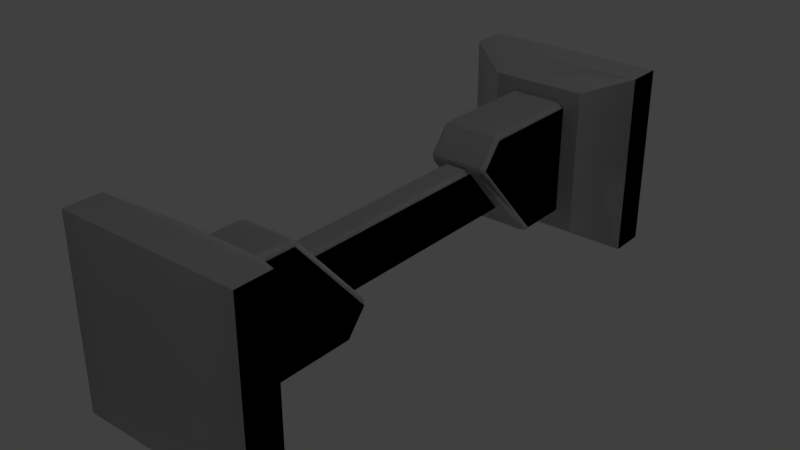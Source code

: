 # Source: Rod.blend  (saved by Blender 2.79.0; exported with 4.5.12 LTS)
import bpy
from mathutils import Matrix  # noqa: F401  (used for matrix-valued properties, if any)

bpy.ops.wm.read_factory_settings(use_empty=True)
scene = bpy.context.scene
scene.name = 'Scene'

# ---- collections
col_collection_1 = bpy.data.collections.new('Collection 1'); scene.collection.children.link(col_collection_1)

# ---- materials (node trees are filled in below, after node groups)
mat_airframe_3_001 = bpy.data.materials.new('Airframe_3.001')
mat_airframe_3_001.alpha_threshold = 0.0
mat_airframe_3_001.use_transparent_shadow = False
mat_airframe_3_001.roughness = 0.5
mat_airframe_3 = bpy.data.materials.new('Airframe_3')
mat_airframe_3.alpha_threshold = 0.0
mat_airframe_3.use_transparent_shadow = False
mat_airframe_3.roughness = 0.5

# ---- material node trees

# ---- world
world_world = bpy.data.worlds.new('World'); scene.world = world_world
world_world.color = (0.05088, 0.05088, 0.05088)
world_world.use_sun_shadow = False
world_world.sun_shadow_jitter_overblur = 0.0
world_world.cycles.sampling_method = 'MANUAL'

# ---- lights
light_lamp = bpy.data.lights.new('Lamp', 'POINT')
light_lamp.transmission_factor = 0.0
light_lamp.cutoff_distance = 30.0
light_lamp.energy = 100.0
light_lamp.shadow_buffer_clip_start = 1.001
light_lamp.shadow_soft_size = 0.1
light_lamp.shadow_maximum_resolution = 0.006
light_lamp.use_absolute_resolution = True

# ---- meshes
me_airframe_3_001 = bpy.data.meshes.new('Airframe_3.001')
me_airframe_3_001.from_pydata([(0.5, 0.5, -0.3034), (0.5, -0.5, -0.3034), (0.5, -0.5, -0.5), (0.5, 0.5, -0.5), (-0.5, 0.5, -0.3034), (0.5, 0.5, -0.3034), (0.5, 0.5, -0.5), (-0.5, 0.5, -0.5), (-0.5, 0.5, -0.5), (-0.5, -0.5, -0.5), (-0.5, -0.5, -0.3034), (-0.5, 0.5, -0.3034), (-0.5, -0.5, -0.5), (0.5, -0.5, -0.5), (0.5, -0.5, -0.3034), (-0.5, -0.5, -0.3034), (-0.2642, -0.4069, -0.159), (0.2628, -0.4069, -0.159), (0.2628, 0.4069, -0.159), (-0.2642, 0.4069, -0.159), (-0.5, -0.5, -0.5), (-0.5, 0.5, -0.5), (0.5, 0.5, -0.5), (0.5, -0.5, -0.5), (-0.5, -0.5, -0.3034), (0.5, -0.5, -0.3034), (0.2628, -0.4069, -0.159), (-0.2642, -0.4069, -0.159), (-0.5, 0.5, -0.3034), (-0.5, -0.5, -0.3034), (-0.2642, -0.4069, -0.159), (-0.2642, 0.4069, -0.159), (-0.2642, 0.4069, -0.159), (0.2628, 0.4069, -0.159), (0.5, 0.5, -0.3034), (-0.5, 0.5, -0.3034), (0.2628, 0.4069, -0.159), (0.2628, -0.4069, -0.159), (0.5, -0.5, -0.3034), (0.5, 0.5, -0.3034), (0.08219, -0.1393, 0.3139), (0.08219, 0.1407, 0.5508), (0.08219, 0.141, 1.713), (0.08219, -0.1396, 1.468), (-0.05219, 0.1636, 1.732), (0.05219, 0.1636, 1.732), (0.05219, 0.1636, 0.5702), (-0.05219, 0.1636, 0.5702), (0.08219, 0.141, 1.713), (0.08219, 0.1407, 0.5508), (-0.08219, 0.1407, 0.5508), (-0.08219, 0.141, 1.713), (-0.08219, 0.1407, 0.5508), (-0.08219, -0.1393, 0.3139), (-0.08219, -0.1396, 1.468), (-0.08219, 0.141, 1.713), (-0.05219, -0.1622, 0.2945), (0.05219, -0.1622, 0.2945), (0.05219, -0.1622, 1.448), (-0.05219, -0.1622, 1.448), (0.08219, -0.1393, 0.3139), (0.08219, -0.1396, 1.468), (-0.08219, -0.1396, 1.468), (-0.08219, -0.1393, 0.3139), (-0.5064, -0.5, 2.5), (-0.5064, 0.5, 2.5), (-0.5064, 0.5, 2.303), (-0.5064, -0.5, 2.303), (0.4936, 0.5, 2.303), (-0.5064, 0.5, 2.303), (-0.5064, 0.5, 2.5), (0.4936, 0.5, 2.5), (0.4936, 0.5, 2.5), (0.4936, -0.5, 2.5), (0.4936, -0.5, 2.303), (0.4936, 0.5, 2.303), (0.4936, -0.5, 2.5), (-0.5064, -0.5, 2.5), (-0.5064, -0.5, 2.303), (0.4936, -0.5, 2.303), (0.2578, -0.4069, 2.159), (-0.2692, -0.4069, 2.159), (-0.2692, 0.4069, 2.159), (0.2578, 0.4069, 2.159), (-0.5064, 0.5, 2.5), (-0.5064, -0.5, 2.5), (0.4936, -0.5, 2.5), (0.4936, 0.5, 2.5), (0.4936, -0.5, 2.303), (-0.5064, -0.5, 2.303), (-0.2692, -0.4069, 2.159), (0.2578, -0.4069, 2.159), (0.4936, -0.5, 2.303), (0.2578, -0.4069, 2.159), (0.2578, 0.4069, 2.159), (0.4936, 0.5, 2.303), (0.2578, 0.4069, 2.159), (-0.2692, 0.4069, 2.159), (-0.5064, 0.5, 2.303), (0.4936, 0.5, 2.303), (-0.5064, 0.5, 2.303), (-0.2692, 0.4069, 2.159), (-0.2692, -0.4069, 2.159), (-0.5064, -0.5, 2.303), (0.1683, 0.303, 2.159), (0.1683, -0.3055, 2.159), (0.1683, -0.3055, 1.567), (0.1683, -0.1743, 1.459), (0.1683, 0.303, 1.879), (0.1383, 0.333, 1.895), (0.1383, 0.333, 2.159), (0.1383, -0.1512, 1.439), (0.1383, 0.3104, 1.846), (0.1383, -0.3355, 2.159), (0.1383, -0.3355, 1.583), (0.1383, -0.3124, 1.534), (0.1383, -0.1968, 1.439), (-0.1383, 0.3104, 1.846), (0.1383, 0.3104, 1.846), (0.1383, -0.1512, 1.439), (-0.1383, -0.1512, 1.439), (-0.1383, 0.333, 2.159), (0.1383, 0.333, 2.159), (0.1383, 0.333, 1.895), (-0.1383, 0.333, 1.895), (0.1383, 0.3104, 1.846), (-0.1383, 0.3104, 1.846), (0.1683, 0.303, 1.879), (0.1383, 0.3104, 1.846), (-0.1683, 0.303, 1.879), (-0.1383, 0.3104, 1.846), (0.1383, -0.3355, 2.159), (-0.1383, -0.3355, 2.159), (-0.1383, -0.3355, 1.583), (0.1383, -0.3355, 1.583), (-0.1383, -0.3124, 1.534), (0.1383, -0.3124, 1.534), (0.1683, -0.3055, 1.567), (-0.1683, -0.3055, 1.567), (0.1383, -0.1968, 1.439), (0.1383, -0.3124, 1.534), (-0.1383, -0.3124, 1.534), (-0.1383, -0.1968, 1.439), (-0.1383, -0.1512, 1.439), (0.1383, -0.1512, 1.439), (0.1383, -0.1512, 1.439), (0.1683, -0.1743, 1.459), (-0.1683, -0.1743, 1.459), (-0.1383, -0.1512, 1.439), (-0.1683, -0.1743, 1.459), (-0.1683, -0.3055, 1.567), (-0.1683, -0.3055, 2.159), (-0.1683, 0.303, 2.159), (-0.1683, 0.303, 1.879), (-0.1383, -0.3355, 1.583), (-0.1383, -0.3355, 2.159), (-0.1383, -0.1968, 1.439), (-0.1383, -0.3124, 1.534), (-0.1383, 0.333, 2.159), (-0.1383, 0.333, 1.895), (-0.1383, 0.3104, 1.846), (-0.1383, -0.1512, 1.439), (0.1683, 0.173, 0.5411), (0.1683, -0.3042, 0.1211), (0.1683, -0.3042, -0.159), (0.1683, 0.3042, -0.159), (0.1683, 0.3042, 0.4327), (0.1383, -0.3342, 0.1047), (0.1383, -0.3342, -0.159), (0.1383, 0.1499, 0.5607), (0.1383, -0.3117, 0.1545), (0.1383, 0.3342, -0.159), (0.1383, 0.3342, 0.4168), (0.1383, 0.3111, 0.4659), (0.1383, 0.1955, 0.5614), (-0.1383, -0.3342, -0.159), (0.1383, -0.3342, -0.159), (0.1383, -0.3342, 0.1047), (-0.1383, -0.3342, 0.1047), (0.1383, -0.3117, 0.1545), (-0.1383, -0.3117, 0.1545), (0.1683, -0.3042, 0.1211), (-0.1683, -0.3042, 0.1211), (-0.1383, -0.3117, 0.1545), (0.1383, -0.3117, 0.1545), (0.1383, 0.1499, 0.5607), (-0.1383, 0.1499, 0.5607), (0.1383, 0.1955, 0.5614), (-0.1383, 0.1955, 0.5614), (-0.1383, 0.3111, 0.4659), (0.1383, 0.3111, 0.4659), (0.1683, 0.173, 0.5411), (-0.1683, 0.173, 0.5411), (0.1383, 0.3342, -0.159), (-0.1383, 0.3342, -0.159), (-0.1383, 0.3342, 0.4168), (0.1383, 0.3342, 0.4168), (-0.1383, 0.3111, 0.4659), (0.1383, 0.3111, 0.4659), (0.1683, 0.3042, 0.4327), (-0.1683, 0.3042, 0.4327), (-0.1683, 0.3042, -0.159), (-0.1683, -0.3042, -0.159), (-0.1683, -0.3042, 0.1211), (-0.1683, 0.173, 0.5411), (-0.1683, 0.3042, 0.4327), (-0.1383, 0.3342, 0.4168), (-0.1383, 0.3342, -0.159), (-0.1383, 0.1955, 0.5614), (-0.1383, 0.3111, 0.4659), (-0.1383, -0.3342, -0.159), (-0.1383, -0.3342, 0.1047), (-0.1383, -0.3117, 0.1545), (-0.1383, 0.1499, 0.5607)], [], [(0, 1, 2), (0, 2, 3), (4, 5, 6), (4, 6, 7), (8, 9, 10), (8, 10, 11), (12, 13, 14), (12, 14, 15), (16, 17, 18), (16, 18, 19), (20, 21, 22), (20, 22, 23), (24, 25, 26), (24, 26, 27), (28, 29, 30), (28, 30, 31), (32, 33, 34), (32, 34, 35), (36, 37, 38), (36, 38, 39), (40, 41, 42), (40, 42, 43), (44, 45, 46), (44, 46, 47), (46, 45, 48), (46, 48, 49), (50, 44, 47), (50, 51, 44), (52, 53, 54), (52, 54, 55), (56, 57, 58), (56, 58, 59), (60, 58, 57), (60, 61, 58), (56, 59, 62), (56, 62, 63), (64, 65, 66), (64, 66, 67), (68, 69, 70), (68, 70, 71), (72, 73, 74), (72, 74, 75), (76, 77, 78), (76, 78, 79), (80, 81, 82), (80, 82, 83), (84, 85, 86), (84, 86, 87), (88, 89, 90), (88, 90, 91), (92, 93, 94), (92, 94, 95), (96, 97, 98), (96, 98, 99), (100, 101, 102), (100, 102, 103), (104, 105, 106), (106, 107, 104), (107, 108, 104), (104, 108, 109), (104, 109, 110), (108, 107, 111), (108, 111, 112), (113, 106, 105), (113, 114, 106), (115, 107, 106), (115, 116, 107), (117, 118, 119), (117, 119, 120), (121, 122, 123), (121, 123, 124), (125, 124, 123), (125, 126, 124), (123, 127, 128), (129, 124, 130), (131, 132, 133), (131, 133, 134), (134, 133, 135), (134, 135, 136), (136, 137, 134), (133, 138, 135), (139, 140, 141), (139, 141, 142), (139, 142, 143), (139, 143, 144), (145, 146, 139), (142, 147, 148), (149, 150, 151), (151, 152, 149), (152, 153, 149), (151, 150, 154), (151, 154, 155), (150, 149, 156), (150, 156, 157), (158, 153, 152), (158, 159, 153), (160, 149, 153), (160, 161, 149), (162, 163, 164), (164, 165, 162), (165, 166, 162), (164, 163, 167), (164, 167, 168), (163, 162, 169), (163, 169, 170), (171, 166, 165), (171, 172, 166), (173, 162, 166), (173, 174, 162), (175, 176, 177), (175, 177, 178), (179, 178, 177), (179, 180, 178), (179, 177, 181), (182, 178, 180), (183, 184, 185), (183, 185, 186), (187, 186, 185), (187, 188, 186), (187, 189, 188), (187, 190, 189), (191, 187, 185), (188, 192, 186), (193, 194, 195), (193, 195, 196), (196, 195, 197), (196, 197, 198), (198, 199, 196), (195, 200, 197), (201, 202, 203), (203, 204, 201), (204, 205, 201), (201, 205, 206), (201, 206, 207), (205, 204, 208), (205, 208, 209), (210, 203, 202), (210, 211, 203), (212, 204, 203), (212, 213, 204)])
me_airframe_3_001.polygons.foreach_set('use_smooth', [True] * 140)
_k = set([(0, 1), (0, 3), (1, 2), (2, 3), (4, 5), (4, 7), (5, 6), (6, 7), (8, 9), (8, 11), (9, 10), (10, 11), (12, 13), (12, 15), (13, 14), (14, 15), (16, 17), (16, 19), (17, 18), (18, 19), (20, 21), (20, 23), (21, 22), (22, 23), (24, 25), (24, 27), (25, 26), (26, 27), (28, 29), (28, 31), (29, 30), (30, 31), (32, 33), (32, 35), (33, 34), (34, 35), (36, 37), (36, 39), (37, 38), (38, 39), (40, 41), (40, 43), (41, 42), (42, 43), (44, 45), (44, 51), (45, 48), (46, 47), (46, 49), (47, 50), (48, 49), (50, 51), (52, 53), (52, 55), (53, 54), (54, 55), (56, 57), (56, 63), (57, 60), (58, 59), (58, 61), (59, 62), (60, 61), (62, 63), (64, 65), (64, 67), (65, 66), (66, 67), (68, 69), (68, 71), (69, 70), (70, 71), (72, 73), (72, 75), (73, 74), (74, 75), (76, 77), (76, 79), (77, 78), (78, 79), (80, 81), (80, 83), (81, 82), (82, 83), (84, 85), (84, 87), (85, 86), (86, 87), (88, 89), (88, 91), (89, 90), (90, 91), (92, 93), (92, 95), (93, 94), (94, 95), (96, 97), (96, 99), (97, 98), (98, 99), (100, 101), (100, 103), (101, 102), (102, 103), (104, 105), (104, 110), (105, 113), (106, 114), (106, 115), (107, 111), (107, 116), (108, 109), (108, 112), (109, 110), (111, 112), (113, 114), (115, 116), (117, 118), (117, 120), (118, 119), (119, 120), (121, 122), (121, 124), (122, 123), (123, 125), (123, 127), (123, 128), (124, 126), (124, 129), (124, 130), (125, 126), (127, 128), (129, 130), (131, 132), (131, 134), (132, 133), (133, 138), (134, 137), (135, 136), (135, 138), (136, 137), (139, 140), (139, 144), (139, 145), (139, 146), (140, 141), (141, 142), (142, 143), (142, 147), (142, 148), (143, 144), (145, 146), (147, 148), (149, 156), (149, 161), (150, 154), (150, 157), (151, 152), (151, 155), (152, 158), (153, 159), (153, 160), (154, 155), (156, 157), (158, 159), (160, 161), (162, 169), (162, 174), (163, 167), (163, 170), (164, 165), (164, 168), (165, 171), (166, 172), (166, 173), (167, 168), (169, 170), (171, 172), (173, 174), (175, 176), (175, 178), (176, 177), (177, 181), (178, 182), (179, 180), (179, 181), (180, 182), (183, 184), (183, 186), (184, 185), (185, 191), (186, 192), (187, 190), (187, 191), (188, 189), (188, 192), (189, 190), (193, 194), (193, 196), (194, 195), (195, 200), (196, 199), (197, 198), (197, 200), (198, 199), (201, 202), (201, 207), (202, 210), (203, 211), (203, 212), (204, 208), (204, 213), (205, 206), (205, 209), (206, 207), (208, 209), (210, 211), (212, 213)])
me_airframe_3_001.attributes.new('sharp_edge', 'BOOLEAN', 'EDGE').data.foreach_set('value', [ (min(e.vertices), max(e.vertices)) in _k for e in me_airframe_3_001.edges])
_uv = me_airframe_3_001.uv_layers.new(name='UVMap')
_uv.uv.foreach_set('vector', [0.1015, 0.007466, 0.1015, 0.4799, 0.007914, 0.4799, 0.1015, 0.007466, 0.007914, 0.4799, 0.007914, 0.007466, 0.1015, 0.007466, 0.1015, 0.4799, 0.007914, 0.4799, 0.1015, 0.007466, 0.007914, 0.4799, 0.007914, 0.007466, 0.007914, 0.4799, 0.007914, 0.007466, 0.1015, 0.007466, 0.007914, 0.4799, 0.1015, 0.007466, 0.1015, 0.4799, 0.007914, 0.4799, 0.007914, 0.007466, 0.1015, 0.007466, 0.007914, 0.4799, 0.1015, 0.007466, 0.1015, 0.4799, 0.2296, 0.2836, 0.1811, 0.2836, 0.1811, 0.2086, 0.2296, 0.2836, 0.1811, 0.2086, 0.2296, 0.2086, 0.4805, 0.007592, 0.4805, 0.4801, 0.008062, 0.4801, 0.4805, 0.007592, 0.008062, 0.4801, 0.008062, 0.007592, 0.1299, 0.2925, 0.1299, 0.2004, 0.1432, 0.2222, 0.1299, 0.2925, 0.1432, 0.2222, 0.1432, 0.2708, 0.2514, 0.2, 0.2514, 0.2922, 0.2296, 0.2836, 0.2514, 0.2, 0.2296, 0.2836, 0.2296, 0.2086, 0.1446, 0.2708, 0.1446, 0.2222, 0.1579, 0.2004, 0.1446, 0.2708, 0.1579, 0.2004, 0.1579, 0.2925, 0.1811, 0.2086, 0.1811, 0.2836, 0.1592, 0.2922, 0.1811, 0.2086, 0.1592, 0.2922, 0.1592, 0.2, 0.09711, 0.6662, 0.07536, 0.6478, 0.07533, 0.5576, 0.09711, 0.6662, 0.07533, 0.5576, 0.09713, 0.5766, 0.1305, 0.6662, 0.1224, 0.6662, 0.1224, 0.5759, 0.1305, 0.6662, 0.1224, 0.5759, 0.1305, 0.5759, 0.1224, 0.5759, 0.1224, 0.6662, 0.1201, 0.6647, 0.1224, 0.5759, 0.1201, 0.6647, 0.1201, 0.5744, 0.1329, 0.5744, 0.1305, 0.6662, 0.1305, 0.5759, 0.1329, 0.5744, 0.1329, 0.6647, 0.1305, 0.6662, 0.1195, 0.6478, 0.09773, 0.6662, 0.09771, 0.5766, 0.1195, 0.6478, 0.09771, 0.5766, 0.1195, 0.5576, 0.1356, 0.5751, 0.1437, 0.5751, 0.1437, 0.6647, 0.1356, 0.5751, 0.1437, 0.6647, 0.1356, 0.6647, 0.146, 0.5766, 0.1437, 0.6647, 0.1437, 0.5751, 0.146, 0.5766, 0.146, 0.6662, 0.1437, 0.6647, 0.1356, 0.5751, 0.1356, 0.6647, 0.1333, 0.6662, 0.1356, 0.5751, 0.1333, 0.6662, 0.1333, 0.5766, 0.007914, 0.4799, 0.007914, 0.007466, 0.1015, 0.007466, 0.007914, 0.4799, 0.1015, 0.007466, 0.1015, 0.4799, 0.1015, 0.007466, 0.1015, 0.4799, 0.007914, 0.4799, 0.1015, 0.007466, 0.007914, 0.4799, 0.007914, 0.007466, 0.007914, 0.4799, 0.007914, 0.007466, 0.1015, 0.007466, 0.007914, 0.4799, 0.1015, 0.007466, 0.1015, 0.4799, 0.007914, 0.4799, 0.007914, 0.007466, 0.1015, 0.007466, 0.007914, 0.4799, 0.1015, 0.007466, 0.1015, 0.4799, 0.3224, 0.2836, 0.2739, 0.2836, 0.2739, 0.2086, 0.3224, 0.2836, 0.2739, 0.2086, 0.3224, 0.2086, 0.4805, 0.007592, 0.4805, 0.4801, 0.008062, 0.4801, 0.4805, 0.007592, 0.008062, 0.4801, 0.008062, 0.007592, 0.3586, 0.2, 0.3586, 0.2921, 0.3453, 0.2703, 0.3586, 0.2, 0.3453, 0.2703, 0.3453, 0.2217, 0.3442, 0.2922, 0.3224, 0.2836, 0.3224, 0.2086, 0.3442, 0.2922, 0.3224, 0.2086, 0.3442, 0.2, 0.1569, 0.1497, 0.1569, 0.1983, 0.1436, 0.2201, 0.1569, 0.1497, 0.1436, 0.2201, 0.1436, 0.128, 0.252, 0.2, 0.2739, 0.2086, 0.2739, 0.2836, 0.252, 0.2, 0.2739, 0.2836, 0.252, 0.2922, 0.03083, 0.915, 0.07227, 0.915, 0.07227, 0.9553, 0.07227, 0.9553, 0.06333, 0.9626, 0.03083, 0.915, 0.06333, 0.9626, 0.03083, 0.934, 0.03083, 0.915, 0.03083, 0.915, 0.03083, 0.934, 0.02879, 0.9329, 0.03083, 0.915, 0.02879, 0.9329, 0.02879, 0.915, 0.03083, 0.934, 0.06333, 0.9626, 0.06175, 0.964, 0.03083, 0.934, 0.06175, 0.964, 0.03032, 0.9363, 0.07431, 0.915, 0.07227, 0.9553, 0.07227, 0.915, 0.07431, 0.915, 0.07431, 0.9542, 0.07227, 0.9553, 0.07273, 0.9575, 0.06333, 0.9626, 0.07227, 0.9553, 0.07273, 0.9575, 0.06486, 0.964, 0.06333, 0.9626, 0.1232, 0.871, 0.1421, 0.871, 0.1421, 0.9025, 0.1232, 0.871, 0.1421, 0.9025, 0.1232, 0.9025, 0.1534, 0.8709, 0.1534, 0.8521, 0.1713, 0.8521, 0.1534, 0.8709, 0.1713, 0.8521, 0.1713, 0.8709, 0.1747, 0.8521, 0.1713, 0.8709, 0.1713, 0.8521, 0.1747, 0.8521, 0.1747, 0.8709, 0.1713, 0.8709, 0.1713, 0.8521, 0.1724, 0.85, 0.1747, 0.8521, 0.1724, 0.873, 0.1713, 0.8709, 0.1747, 0.8709, 0.1714, 0.9579, 0.1526, 0.9579, 0.1526, 0.9187, 0.1714, 0.9579, 0.1526, 0.9187, 0.1714, 0.9187, 0.1714, 0.9187, 0.1526, 0.9187, 0.1526, 0.9153, 0.1714, 0.9187, 0.1526, 0.9153, 0.1714, 0.9153, 0.1714, 0.9153, 0.1735, 0.9176, 0.1714, 0.9187, 0.1526, 0.9187, 0.1506, 0.9176, 0.1526, 0.9153, 0.1421, 0.9056, 0.1421, 0.9134, 0.1232, 0.9134, 0.1421, 0.9056, 0.1232, 0.9134, 0.1232, 0.9056, 0.1421, 0.9056, 0.1232, 0.9056, 0.1232, 0.9025, 0.1421, 0.9056, 0.1232, 0.9025, 0.1421, 0.9025, 0.1421, 0.9025, 0.1441, 0.904, 0.1421, 0.9056, 0.1232, 0.9056, 0.1212, 0.904, 0.1232, 0.9025, 0.115, 0.9623, 0.1061, 0.9549, 0.1061, 0.9146, 0.1061, 0.9146, 0.1475, 0.9146, 0.115, 0.9623, 0.1475, 0.9146, 0.1475, 0.9337, 0.115, 0.9623, 0.1061, 0.9146, 0.1061, 0.9549, 0.104, 0.9538, 0.1061, 0.9146, 0.104, 0.9538, 0.104, 0.9146, 0.1061, 0.9549, 0.115, 0.9623, 0.1135, 0.9637, 0.1061, 0.9549, 0.1135, 0.9637, 0.1056, 0.9572, 0.1495, 0.9146, 0.1475, 0.9337, 0.1475, 0.9146, 0.1495, 0.9146, 0.1495, 0.9326, 0.1475, 0.9337, 0.148, 0.936, 0.115, 0.9623, 0.1475, 0.9337, 0.148, 0.936, 0.1166, 0.9636, 0.115, 0.9623, 0.03487, 0.8662, 0.06737, 0.8948, 0.06737, 0.9139, 0.06737, 0.9139, 0.02593, 0.9139, 0.03487, 0.8662, 0.02593, 0.9139, 0.02593, 0.8736, 0.03487, 0.8662, 0.06737, 0.9139, 0.06737, 0.8948, 0.06941, 0.8959, 0.06737, 0.9139, 0.06941, 0.8959, 0.06941, 0.9139, 0.06737, 0.8948, 0.03487, 0.8662, 0.03644, 0.8649, 0.06737, 0.8948, 0.03644, 0.8649, 0.06788, 0.8925, 0.02389, 0.9139, 0.02593, 0.8736, 0.02593, 0.9139, 0.02389, 0.9139, 0.02389, 0.8747, 0.02593, 0.8736, 0.02547, 0.8713, 0.03487, 0.8662, 0.02593, 0.8736, 0.02547, 0.8713, 0.03333, 0.8648, 0.03487, 0.8662, 0.125, 0.8698, 0.125, 0.851, 0.143, 0.851, 0.125, 0.8698, 0.143, 0.851, 0.143, 0.8698, 0.1464, 0.851, 0.143, 0.8698, 0.143, 0.851, 0.1464, 0.851, 0.1464, 0.8698, 0.143, 0.8698, 0.1464, 0.851, 0.143, 0.851, 0.1441, 0.849, 0.1441, 0.8719, 0.143, 0.8698, 0.1464, 0.8698, 0.08117, 0.8864, 0.06232, 0.8864, 0.06232, 0.855, 0.08117, 0.8864, 0.06232, 0.855, 0.08117, 0.855, 0.06232, 0.8519, 0.08117, 0.855, 0.06232, 0.855, 0.06232, 0.8519, 0.08117, 0.8519, 0.08117, 0.855, 0.06232, 0.8519, 0.08117, 0.844, 0.08117, 0.8519, 0.06232, 0.8519, 0.06232, 0.844, 0.08117, 0.844, 0.06028, 0.8534, 0.06232, 0.8519, 0.06232, 0.855, 0.08117, 0.8519, 0.08321, 0.8534, 0.08117, 0.855, 0.1516, 0.8718, 0.1704, 0.8718, 0.1704, 0.911, 0.1516, 0.8718, 0.1704, 0.911, 0.1516, 0.911, 0.1516, 0.911, 0.1704, 0.911, 0.1704, 0.9143, 0.1516, 0.911, 0.1704, 0.9143, 0.1516, 0.9143, 0.1516, 0.9143, 0.1495, 0.9121, 0.1516, 0.911, 0.1704, 0.911, 0.1724, 0.9121, 0.1704, 0.9143, 0.1185, 0.9135, 0.07702, 0.9135, 0.07702, 0.8945, 0.07702, 0.8945, 0.1095, 0.8659, 0.1185, 0.9135, 0.1095, 0.8659, 0.1185, 0.8732, 0.1185, 0.9135, 0.1185, 0.9135, 0.1185, 0.8732, 0.1205, 0.8743, 0.1185, 0.9135, 0.1205, 0.8743, 0.1205, 0.9135, 0.1185, 0.8732, 0.1095, 0.8659, 0.1111, 0.8645, 0.1185, 0.8732, 0.1111, 0.8645, 0.1189, 0.871, 0.07498, 0.9135, 0.07702, 0.8945, 0.07702, 0.9135, 0.07498, 0.9135, 0.07498, 0.8956, 0.07702, 0.8945, 0.07651, 0.8922, 0.1095, 0.8659, 0.07702, 0.8945, 0.07651, 0.8922, 0.1079, 0.8645, 0.1095, 0.8659])
me_airframe_3_001.materials.append(mat_airframe_3_001)
me_airframe_3_001.use_remesh_preserve_volume = False
me_airframe_3_001.use_remesh_preserve_attributes = False
me_airframe_3_001.use_mirror_vertex_groups = False
me_airframe_3_001.update()
me_airframe_3_001.normals_split_custom_set([tuple(v) for v in zip(*[iter([1.0, 0.0, 0.0, 1.0, 0.0, 0.0, 1.0, 0.0, 0.0, 1.0, 0.0, 0.0, 1.0, 0.0, 0.0, 1.0, 0.0, 0.0, 0.0, 1.0, 0.0, 0.0, 1.0, 0.0, 0.0, 1.0, 0.0, 0.0, 1.0, 0.0, 0.0, 1.0, 0.0, 0.0, 1.0, 0.0, -1.0, 0.0, 0.0, -1.0, 0.0, 0.0, -1.0, 0.0, 0.0, -1.0, 0.0, 0.0, -1.0, 0.0, 0.0, -1.0, 0.0, 0.0, 0.0, -1.0, 0.0, 0.0, -1.0, 0.0, 0.0, -1.0, 0.0, 0.0, -1.0, 0.0, 0.0, -1.0, 0.0, 0.0, -1.0, 0.0, 0.0, 0.0, 1.0, 0.0, 0.0, 1.0, 0.0, 0.0, 1.0, 0.0, 0.0, 1.0, 0.0, 0.0, 1.0, 0.0, 0.0, 1.0, 0.0, 0.0, -1.0, 0.0, 0.0, -1.0, 0.0, 0.0, -1.0, 0.0, 0.0, -1.0, 0.0, 0.0, -1.0, 0.0, 0.0, -1.0, 0.0, -0.8404, 0.5419, 0.0, -0.8404, 0.5419, 0.0, -0.8404, 0.5419, 0.0, -0.8404, 0.5419, 0.0, -0.8404, 0.5419, 0.0, -0.8404, 0.5419, -0.5223, 0.0, 0.8528, -0.5223, 0.0, 0.8528, -0.5223, 0.0, 0.8528, -0.5223, 0.0, 0.8528, -0.5223, 0.0, 0.8528, -0.5223, 0.0, 0.8528, 0.0, 0.8404, 0.5419, 0.0, 0.8404, 0.5419, 0.0, 0.8404, 0.5419, 0.0, 0.8404, 0.5419, 0.0, 0.8404, 0.5419, 0.0, 0.8404, 0.5419, 0.52, 0.0, 0.8541, 0.52, 0.0, 0.8541, 0.52, 0.0, 0.8541, 0.52, 0.0, 0.8541, 0.52, 0.0, 0.8541, 0.52, 0.0, 0.8541, 1.0, -3.275e-08, 0.0, 1.0, -4.581e-08, 0.0, 1.0, -1.76e-09, 0.0, 1.0, -3.275e-08, 0.0, 1.0, -1.76e-09, 0.0, 1.0, 1.15e-08, 0.0, 7.749e-06, 1.0, -8.494e-05, -1.999e-05, 1.0, 3.8e-07, 1.246e-05, 1.0, -0.000123, 7.749e-06, 1.0, -8.494e-05, 1.246e-05, 1.0, -0.000123, -1.604e-05, 1.0, 2.876e-06, 1.246e-05, 1.0, -0.000123, -1.999e-05, 1.0, 3.8e-07, 1.0, -2.018e-05, 3.138e-05, 1.246e-05, 1.0, -0.000123, 1.0, -2.018e-05, 3.138e-05, 1.0, -1.062e-05, 2.62e-05, -1.0, -9.447e-06, -9.968e-06, 7.749e-06, 1.0, -8.494e-05, -1.604e-05, 1.0, 2.876e-06, -1.0, -9.447e-06, -9.968e-06, -1.0, -6.653e-06, 4.169e-05, 7.749e-06, 1.0, -8.494e-05, -1.0, -3.859e-08, 0.0, -1.0, -4.61e-08, 0.0, -1.0, 3.979e-09, 0.0, -1.0, -3.859e-08, 0.0, -1.0, 3.979e-09, 0.0, -1.0, 1.143e-08, 0.0, 1.6e-05, -1.0, -8.57e-05, -9.943e-06, -1.0, -1.021e-06, 2.071e-05, -1.0, -0.0001243, 1.6e-05, -1.0, -8.57e-05, 2.071e-05, -1.0, -0.0001243, -9.73e-06, -1.0, -2.041e-06, 1.0, 8.792e-06, -2.443e-05, 2.071e-05, -1.0, -0.0001243, -9.943e-06, -1.0, -1.021e-06, 1.0, 8.792e-06, -2.443e-05, 1.0, 2.144e-05, 1.183e-05, 2.071e-05, -1.0, -0.0001243, 1.6e-05, -1.0, -8.57e-05, -9.73e-06, -1.0, -2.041e-06, -1.0, -2.381e-05, 2.428e-05, 1.6e-05, -1.0, -8.57e-05, -1.0, -2.381e-05, 2.428e-05, -1.0, 2.097e-05, -6.419e-05, -1.0, 0.0, 0.0, -1.0, 0.0, 0.0, -1.0, 0.0, 0.0, -1.0, 0.0, 0.0, -1.0, 0.0, 0.0, -1.0, 0.0, 0.0, 0.0, 1.0, 0.0, 0.0, 1.0, 0.0, 0.0, 1.0, 0.0, 0.0, 1.0, 0.0, 0.0, 1.0, 0.0, 0.0, 1.0, 0.0, 1.0, 0.0, 0.0, 1.0, 0.0, 0.0, 1.0, 0.0, 0.0, 1.0, 0.0, 0.0, 1.0, 0.0, 0.0, 1.0, 0.0, 0.0, 0.0, -1.0, 0.0, 0.0, -1.0, 0.0, 0.0, -1.0, 0.0, 0.0, -1.0, 0.0, 0.0, -1.0, 0.0, 0.0, -1.0, 0.0, 0.0, 0.0, -1.0, 0.0, 0.0, -1.0, 0.0, 0.0, -1.0, 0.0, 0.0, -1.0, 0.0, 0.0, -1.0, 0.0, 0.0, -1.0, 0.0, 0.0, 1.0, 0.0, 0.0, 1.0, 0.0, 0.0, 1.0, 0.0, 0.0, 1.0, 0.0, 0.0, 1.0, 0.0, 0.0, 1.0, 0.0, -0.8404, -0.5419, 0.0, -0.8404, -0.5419, 0.0, -0.8404, -0.5419, 0.0, -0.8404, -0.5419, 0.0, -0.8404, -0.5419, 0.0, -0.8404, -0.5419, 0.5223, 0.0, -0.8528, 0.5223, 0.0, -0.8528, 0.5223, 0.0, -0.8528, 0.5223, 0.0, -0.8528, 0.5223, 0.0, -0.8528, 0.5223, 0.0, -0.8528, 0.0, 0.8404, -0.5419, 0.0, 0.8404, -0.5419, 0.0, 0.8404, -0.5419, 0.0, 0.8404, -0.5419, 0.0, 0.8404, -0.5419, 0.0, 0.8404, -0.5419, -0.52, 0.0, -0.8541, -0.52, 0.0, -0.8541, -0.52, 0.0, -0.8541, -0.52, 0.0, -0.8541, -0.52, 0.0, -0.8541, -0.52, 0.0, -0.8541, 1.0, -1.609e-06, 0.0, 1.0, -2.137e-05, 3.345e-08, 1.0, 4.037e-05, -1.971e-05, 1.0, 4.037e-05, -1.971e-05, 1.0, 3.493e-05, 2.992e-05, 1.0, -1.609e-06, 0.0, 1.0, 3.493e-05, 2.992e-05, 1.0, 1.202e-05, -2.478e-05, 1.0, -1.609e-06, 0.0, 1.0, -1.609e-06, 0.0, 1.0, 1.202e-05, -2.478e-05, 2.396e-05, 1.0, 9.157e-06, 1.0, -1.609e-06, 0.0, 2.396e-05, 1.0, 9.157e-06, -2.298e-05, 1.0, -3.378e-05, 1.0, 1.202e-05, -2.478e-05, 1.0, 3.493e-05, 2.992e-05, 0.7071, 0.4671, -0.5308, 1.0, 1.202e-05, -2.478e-05, 0.7071, 0.4671, -0.5308, 0.7055, 0.4727, -0.5281, -2.337e-05, -1.0, -3.394e-05, 1.0, 4.037e-05, -1.971e-05, 1.0, -2.137e-05, 3.345e-08, -2.337e-05, -1.0, -3.394e-05, -2.191e-05, -1.0, -9.686e-06, 1.0, 4.037e-05, -1.971e-05, 2.253e-05, -0.6368, -0.771, 1.0, 3.493e-05, 2.992e-05, 1.0, 4.037e-05, -1.971e-05, 2.253e-05, -0.6368, -0.771, -1.849e-05, -0.6369, -0.771, 1.0, 3.493e-05, 2.992e-05, 1.624e-06, 0.6856, -0.7279, -1.616e-06, 0.6856, -0.7279, 0.0, 0.6606, -0.7507, 1.624e-06, 0.6856, -0.7279, 0.0, 0.6606, -0.7507, 0.0, 0.6606, -0.7507, 0.0, 1.0, 0.0, 0.0, 1.0, 0.0, 8.076e-05, 1.0, 1.439e-05, 0.0, 1.0, 0.0, 8.076e-05, 1.0, 1.439e-05, 0.0, 1.0, 1.043e-06, -1.828e-05, 0.6857, -0.7279, 0.0, 1.0, 1.043e-06, 8.076e-05, 1.0, 1.439e-05, -1.828e-05, 0.6857, -0.7279, 1.819e-05, 0.6857, -0.7279, 0.0, 1.0, 1.043e-06, -4.551e-06, 1.0, 3.286e-05, 1.0, -4.226e-05, -3.532e-05, 0.7055, 0.4727, -0.5281, -1.0, -5.247e-05, -5.788e-05, 1.15e-05, 1.0, 2.129e-05, -0.7055, 0.4727, -0.5281, 0.0, -1.0, 0.0, 0.0, -1.0, 0.0, 1.222e-06, -1.0, -3.169e-05, 0.0, -1.0, 0.0, 1.222e-06, -1.0, -3.169e-05, -2.384e-05, -1.0, 1.559e-05, -2.384e-05, -1.0, 1.559e-05, 1.222e-06, -1.0, -3.169e-05, -1.27e-06, -0.6368, -0.771, -2.384e-05, -1.0, 1.559e-05, -1.27e-06, -0.6368, -0.771, -7.197e-06, -0.6368, -0.771, -7.197e-06, -0.6368, -0.771, 1.0, -3.728e-05, 3.776e-05, -2.384e-05, -1.0, 1.559e-05, 1.222e-06, -1.0, -3.169e-05, -1.0, -4.938e-05, 6.068e-05, -1.27e-06, -0.6368, -0.771, 0.0, -0.6368, -0.771, 0.0, -0.6368, -0.771, 0.0, -0.6368, -0.771, 0.0, -0.6368, -0.771, 0.0, -0.6368, -0.771, -3.022e-08, -0.6368, -0.771, 0.0, -0.6368, -0.771, -3.022e-08, -0.6368, -0.771, 0.0, 0.01563, -0.9999, 0.0, -0.6368, -0.771, 0.0, 0.01563, -0.9999, 0.0, 0.01563, -0.9999, 0.5539, 0.01301, -0.8325, 1.0, -4.849e-05, 1.869e-05, 5.35e-05, -0.6369, -0.771, -5.093e-05, -0.6369, -0.771, -1.0, -8.091e-05, 1.813e-05, -0.5539, 0.01301, -0.8325, -1.0, 2.995e-05, -7.749e-06, -1.0, 1.394e-05, -1.416e-05, -1.0, -3.189e-06, 0.0, -1.0, -3.189e-06, 0.0, -1.0, 1.508e-05, 3.345e-08, -1.0, 2.995e-05, -7.749e-06, -1.0, 1.508e-05, 3.345e-08, -1.0, -1.127e-05, -3.279e-05, -1.0, 2.995e-05, -7.749e-06, -1.0, -3.189e-06, 0.0, -1.0, 1.394e-05, -1.416e-05, 2.313e-05, -1.0, 2.172e-05, -1.0, -3.189e-06, 0.0, 2.313e-05, -1.0, 2.172e-05, 2.214e-05, -1.0, -3.378e-05, -1.0, 1.394e-05, -1.416e-05, -1.0, 2.995e-05, -7.749e-06, 2.337e-05, -0.6369, -0.771, -1.0, 1.394e-05, -1.416e-05, 2.337e-05, -0.6369, -0.771, 2.13e-05, -0.6368, -0.771, -2.393e-05, 1.0, -3.394e-05, -1.0, -1.127e-05, -3.279e-05, -1.0, 1.508e-05, 3.345e-08, -2.393e-05, 1.0, -3.394e-05, 2.291e-05, 1.0, -2.268e-05, -1.0, -1.127e-05, -3.279e-05, -0.7055, 0.4727, -0.5281, -1.0, 2.995e-05, -7.749e-06, -1.0, -1.127e-05, -3.279e-05, -0.7055, 0.4727, -0.5281, -0.7071, 0.4671, -0.5308, -1.0, 2.995e-05, -7.749e-06, 1.0, 2.286e-05, -2.933e-05, 1.0, -3.234e-05, -2.375e-05, 1.0, 1.779e-05, 0.0, 1.0, 1.779e-05, 0.0, 1.0, -2.128e-05, -3.346e-08, 1.0, 2.286e-05, -2.933e-05, 1.0, -2.128e-05, -3.346e-08, 1.0, -7.987e-06, -2.347e-05, 1.0, 2.286e-05, -2.933e-05, 1.0, 1.779e-05, 0.0, 1.0, -3.234e-05, -2.375e-05, -2.357e-05, -1.0, -9.747e-06, 1.0, 1.779e-05, 0.0, -2.357e-05, -1.0, -9.747e-06, -2.274e-05, -1.0, 3.378e-05, 1.0, -3.234e-05, -2.375e-05, 1.0, 2.286e-05, -2.933e-05, -2.342e-05, -0.6606, 0.7507, 1.0, -3.234e-05, -2.375e-05, -2.342e-05, -0.6606, 0.7507, -2.33e-05, -0.6606, 0.7507, -2.277e-05, 1.0, 3.394e-05, 1.0, -7.987e-06, -2.347e-05, 1.0, -2.128e-05, -3.346e-08, -2.277e-05, 1.0, 3.394e-05, -2.198e-05, 1.0, 9.224e-06, 1.0, -7.987e-06, -2.347e-05, 2.363e-05, 0.6368, 0.771, 1.0, 2.286e-05, -2.933e-05, 1.0, -7.987e-06, -2.347e-05, 2.363e-05, 0.6368, 0.771, -2.19e-05, 0.6369, 0.771, 1.0, 2.286e-05, -2.933e-05, 0.0, -1.0, 0.0, 0.0, -1.0, 0.0, -2.586e-05, -1.0, -2.104e-05, 0.0, -1.0, 0.0, -2.586e-05, -1.0, -2.104e-05, 1.878e-05, -1.0, -1.135e-05, -3.171e-06, -0.6606, 0.7507, 1.878e-05, -1.0, -1.135e-05, -2.586e-05, -1.0, -2.104e-05, -3.171e-06, -0.6606, 0.7507, 2.255e-05, -0.6606, 0.7507, 1.878e-05, -1.0, -1.135e-05, -3.171e-06, -0.6606, 0.7507, -2.586e-05, -1.0, -2.104e-05, 1.0, -1.15e-05, -7.722e-05, -1.0, -9.872e-07, -5.457e-05, 1.878e-05, -1.0, -1.135e-05, 2.255e-05, -0.6606, 0.7507, 0.0, -0.6606, 0.7507, 0.0, -0.6606, 0.7507, -3.114e-05, -0.6606, 0.7507, 0.0, -0.6606, 0.7507, -3.114e-05, -0.6606, 0.7507, 8.687e-06, -0.6606, 0.7507, -1.507e-05, 0.6368, 0.771, 8.687e-06, -0.6606, 0.7507, -3.114e-05, -0.6606, 0.7507, -1.507e-05, 0.6368, 0.771, 4.087e-05, 0.6368, 0.771, 8.687e-06, -0.6606, 0.7507, -1.507e-05, 0.6368, 0.771, 0.0, 0.6368, 0.771, 4.087e-05, 0.6368, 0.771, -1.507e-05, 0.6368, 0.771, 0.0, 0.6368, 0.771, 0.0, 0.6368, 0.771, 1.0, 4.891e-05, 2.15e-05, -1.507e-05, 0.6368, 0.771, -3.114e-05, -0.6606, 0.7507, 4.087e-05, 0.6368, 0.771, -1.0, -4.956e-05, 1.998e-05, 8.687e-06, -0.6606, 0.7507, 0.0, 1.0, 0.0, 0.0, 1.0, 0.0, 1.386e-06, 1.0, 3.128e-05, 0.0, 1.0, 0.0, 1.386e-06, 1.0, 3.128e-05, -2.424e-05, 1.0, -1.626e-05, -2.424e-05, 1.0, -1.626e-05, 1.386e-06, 1.0, 3.128e-05, -9.09e-07, 0.6368, 0.771, -2.424e-05, 1.0, -1.626e-05, -9.09e-07, 0.6368, 0.771, -7.465e-06, 0.6368, 0.771, -7.465e-06, 0.6368, 0.771, 1.0, 3.878e-05, -3.636e-05, -2.424e-05, 1.0, -1.626e-05, 1.386e-06, 1.0, 3.128e-05, -1.0, 5.037e-05, -5.957e-05, -9.09e-07, 0.6368, 0.771, -1.0, 1.699e-06, 0.0, -1.0, -2.155e-05, -3.345e-08, -1.0, 1.727e-05, -2.767e-05, -1.0, 1.727e-05, -2.767e-05, -1.0, 2.749e-05, 2.067e-05, -1.0, 1.699e-06, 0.0, -1.0, 2.749e-05, 2.067e-05, -1.0, 8.71e-06, -3.353e-05, -1.0, 1.699e-06, 0.0, -1.0, 1.699e-06, 0.0, -1.0, 8.71e-06, -3.353e-05, 2.271e-05, 1.0, -2.214e-05, -1.0, 1.699e-06, 0.0, 2.271e-05, 1.0, -2.214e-05, 2.226e-05, 1.0, 0.0002373, -1.0, 8.71e-06, -3.353e-05, -1.0, 2.749e-05, 2.067e-05, 2.31e-05, 0.6369, 0.771, -1.0, 8.71e-06, -3.353e-05, 2.31e-05, 0.6369, 0.771, 2.337e-05, 0.6368, 0.771, 2.372e-05, -1.0, 3.394e-05, -1.0, 1.727e-05, -2.767e-05, -1.0, -2.155e-05, -3.345e-08, 2.372e-05, -1.0, 3.394e-05, 2.261e-05, -1.0, 2.182e-05, -1.0, 1.727e-05, -2.767e-05, 2.289e-05, -0.6606, 0.7507, -1.0, 2.749e-05, 2.067e-05, -1.0, 1.727e-05, -2.767e-05, 2.289e-05, -0.6606, 0.7507, -2.336e-05, -0.6607, 0.7507, -1.0, 2.749e-05, 2.067e-05])] * 3)])
me_airframe_3 = bpy.data.meshes.new('Airframe_3')
me_airframe_3.from_pydata([(0.5, 0.5, -0.3034), (0.5, -0.5, -0.3034), (0.5, -0.5, -0.5), (0.5, 0.5, -0.5), (-0.5, 0.5, -0.3034), (0.5, 0.5, -0.3034), (0.5, 0.5, -0.5), (-0.5, 0.5, -0.5), (-0.5, 0.5, -0.5), (-0.5, -0.5, -0.5), (-0.5, -0.5, -0.3034), (-0.5, 0.5, -0.3034), (-0.5, -0.5, -0.5), (0.5, -0.5, -0.5), (0.5, -0.5, -0.3034), (-0.5, -0.5, -0.3034), (-0.2642, -0.4069, -0.159), (0.2628, -0.4069, -0.159), (0.2628, 0.4069, -0.159), (-0.2642, 0.4069, -0.159), (-0.5, -0.5, -0.5), (-0.5, 0.5, -0.5), (0.5, 0.5, -0.5), (0.5, -0.5, -0.5), (-0.5, -0.5, -0.3034), (0.5, -0.5, -0.3034), (0.2628, -0.4069, -0.159), (-0.2642, -0.4069, -0.159), (-0.5, 0.5, -0.3034), (-0.5, -0.5, -0.3034), (-0.2642, -0.4069, -0.159), (-0.2642, 0.4069, -0.159), (-0.2642, 0.4069, -0.159), (0.2628, 0.4069, -0.159), (0.5, 0.5, -0.3034), (-0.5, 0.5, -0.3034), (0.2628, 0.4069, -0.159), (0.2628, -0.4069, -0.159), (0.5, -0.5, -0.3034), (0.5, 0.5, -0.3034), (0.08219, -0.1393, 0.3139), (0.08219, 0.1407, 0.5508), (0.08219, 0.141, 1.713), (0.08219, -0.1396, 1.468), (-0.05219, 0.1636, 1.732), (0.05219, 0.1636, 1.732), (0.05219, 0.1636, 0.5702), (-0.05219, 0.1636, 0.5702), (0.08219, 0.141, 1.713), (0.08219, 0.1407, 0.5508), (-0.08219, 0.1407, 0.5508), (-0.08219, 0.141, 1.713), (-0.08219, 0.1407, 0.5508), (-0.08219, -0.1393, 0.3139), (-0.08219, -0.1396, 1.468), (-0.08219, 0.141, 1.713), (-0.05219, -0.1622, 0.2945), (0.05219, -0.1622, 0.2945), (0.05219, -0.1622, 1.448), (-0.05219, -0.1622, 1.448), (0.08219, -0.1393, 0.3139), (0.08219, -0.1396, 1.468), (-0.08219, -0.1396, 1.468), (-0.08219, -0.1393, 0.3139), (-0.5064, -0.5, 2.5), (-0.5064, 0.5, 2.5), (-0.5064, 0.5, 2.303), (-0.5064, -0.5, 2.303), (0.4936, 0.5, 2.303), (-0.5064, 0.5, 2.303), (-0.5064, 0.5, 2.5), (0.4936, 0.5, 2.5), (0.4936, 0.5, 2.5), (0.4936, -0.5, 2.5), (0.4936, -0.5, 2.303), (0.4936, 0.5, 2.303), (0.4936, -0.5, 2.5), (-0.5064, -0.5, 2.5), (-0.5064, -0.5, 2.303), (0.4936, -0.5, 2.303), (0.2578, -0.4069, 2.159), (-0.2692, -0.4069, 2.159), (-0.2692, 0.4069, 2.159), (0.2578, 0.4069, 2.159), (-0.5064, 0.5, 2.5), (-0.5064, -0.5, 2.5), (0.4936, -0.5, 2.5), (0.4936, 0.5, 2.5), (0.4936, -0.5, 2.303), (-0.5064, -0.5, 2.303), (-0.2692, -0.4069, 2.159), (0.2578, -0.4069, 2.159), (0.4936, -0.5, 2.303), (0.2578, -0.4069, 2.159), (0.2578, 0.4069, 2.159), (0.4936, 0.5, 2.303), (0.2578, 0.4069, 2.159), (-0.2692, 0.4069, 2.159), (-0.5064, 0.5, 2.303), (0.4936, 0.5, 2.303), (-0.5064, 0.5, 2.303), (-0.2692, 0.4069, 2.159), (-0.2692, -0.4069, 2.159), (-0.5064, -0.5, 2.303), (0.1683, 0.303, 2.159), (0.1683, -0.3055, 2.159), (0.1683, -0.3055, 1.567), (0.1683, -0.1743, 1.459), (0.1683, 0.303, 1.879), (0.1383, 0.333, 1.895), (0.1383, 0.333, 2.159), (0.1383, -0.1512, 1.439), (0.1383, 0.3104, 1.846), (0.1383, -0.3355, 2.159), (0.1383, -0.3355, 1.583), (0.1383, -0.3124, 1.534), (0.1383, -0.1968, 1.439), (-0.1383, 0.3104, 1.846), (0.1383, 0.3104, 1.846), (0.1383, -0.1512, 1.439), (-0.1383, -0.1512, 1.439), (-0.1383, 0.333, 2.159), (0.1383, 0.333, 2.159), (0.1383, 0.333, 1.895), (-0.1383, 0.333, 1.895), (0.1383, 0.3104, 1.846), (-0.1383, 0.3104, 1.846), (0.1683, 0.303, 1.879), (0.1383, 0.3104, 1.846), (-0.1683, 0.303, 1.879), (-0.1383, 0.3104, 1.846), (0.1383, -0.3355, 2.159), (-0.1383, -0.3355, 2.159), (-0.1383, -0.3355, 1.583), (0.1383, -0.3355, 1.583), (-0.1383, -0.3124, 1.534), (0.1383, -0.3124, 1.534), (0.1683, -0.3055, 1.567), (-0.1683, -0.3055, 1.567), (0.1383, -0.1968, 1.439), (0.1383, -0.3124, 1.534), (-0.1383, -0.3124, 1.534), (-0.1383, -0.1968, 1.439), (-0.1383, -0.1512, 1.439), (0.1383, -0.1512, 1.439), (0.1383, -0.1512, 1.439), (0.1683, -0.1743, 1.459), (-0.1683, -0.1743, 1.459), (-0.1383, -0.1512, 1.439), (-0.1683, -0.1743, 1.459), (-0.1683, -0.3055, 1.567), (-0.1683, -0.3055, 2.159), (-0.1683, 0.303, 2.159), (-0.1683, 0.303, 1.879), (-0.1383, -0.3355, 1.583), (-0.1383, -0.3355, 2.159), (-0.1383, -0.1968, 1.439), (-0.1383, -0.3124, 1.534), (-0.1383, 0.333, 2.159), (-0.1383, 0.333, 1.895), (-0.1383, 0.3104, 1.846), (-0.1383, -0.1512, 1.439), (0.1683, 0.173, 0.5411), (0.1683, -0.3042, 0.1211), (0.1683, -0.3042, -0.159), (0.1683, 0.3042, -0.159), (0.1683, 0.3042, 0.4327), (0.1383, -0.3342, 0.1047), (0.1383, -0.3342, -0.159), (0.1383, 0.1499, 0.5607), (0.1383, -0.3117, 0.1545), (0.1383, 0.3342, -0.159), (0.1383, 0.3342, 0.4168), (0.1383, 0.3111, 0.4659), (0.1383, 0.1955, 0.5614), (-0.1383, -0.3342, -0.159), (0.1383, -0.3342, -0.159), (0.1383, -0.3342, 0.1047), (-0.1383, -0.3342, 0.1047), (0.1383, -0.3117, 0.1545), (-0.1383, -0.3117, 0.1545), (0.1683, -0.3042, 0.1211), (-0.1683, -0.3042, 0.1211), (-0.1383, -0.3117, 0.1545), (0.1383, -0.3117, 0.1545), (0.1383, 0.1499, 0.5607), (-0.1383, 0.1499, 0.5607), (0.1383, 0.1955, 0.5614), (-0.1383, 0.1955, 0.5614), (-0.1383, 0.3111, 0.4659), (0.1383, 0.3111, 0.4659), (0.1683, 0.173, 0.5411), (-0.1683, 0.173, 0.5411), (0.1383, 0.3342, -0.159), (-0.1383, 0.3342, -0.159), (-0.1383, 0.3342, 0.4168), (0.1383, 0.3342, 0.4168), (-0.1383, 0.3111, 0.4659), (0.1383, 0.3111, 0.4659), (0.1683, 0.3042, 0.4327), (-0.1683, 0.3042, 0.4327), (-0.1683, 0.3042, -0.159), (-0.1683, -0.3042, -0.159), (-0.1683, -0.3042, 0.1211), (-0.1683, 0.173, 0.5411), (-0.1683, 0.3042, 0.4327), (-0.1383, 0.3342, 0.4168), (-0.1383, 0.3342, -0.159), (-0.1383, 0.1955, 0.5614), (-0.1383, 0.3111, 0.4659), (-0.1383, -0.3342, -0.159), (-0.1383, -0.3342, 0.1047), (-0.1383, -0.3117, 0.1545), (-0.1383, 0.1499, 0.5607)], [], [(0, 1, 2), (0, 2, 3), (4, 5, 6), (4, 6, 7), (8, 9, 10), (8, 10, 11), (12, 13, 14), (12, 14, 15), (16, 17, 18), (16, 18, 19), (20, 21, 22), (20, 22, 23), (24, 25, 26), (24, 26, 27), (28, 29, 30), (28, 30, 31), (32, 33, 34), (32, 34, 35), (36, 37, 38), (36, 38, 39), (40, 41, 42), (40, 42, 43), (44, 45, 46), (44, 46, 47), (46, 45, 48), (46, 48, 49), (50, 44, 47), (50, 51, 44), (52, 53, 54), (52, 54, 55), (56, 57, 58), (56, 58, 59), (60, 58, 57), (60, 61, 58), (56, 59, 62), (56, 62, 63), (64, 65, 66), (64, 66, 67), (68, 69, 70), (68, 70, 71), (72, 73, 74), (72, 74, 75), (76, 77, 78), (76, 78, 79), (80, 81, 82), (80, 82, 83), (84, 85, 86), (84, 86, 87), (88, 89, 90), (88, 90, 91), (92, 93, 94), (92, 94, 95), (96, 97, 98), (96, 98, 99), (100, 101, 102), (100, 102, 103), (104, 105, 106), (106, 107, 104), (107, 108, 104), (104, 108, 109), (104, 109, 110), (108, 107, 111), (108, 111, 112), (113, 106, 105), (113, 114, 106), (115, 107, 106), (115, 116, 107), (117, 118, 119), (117, 119, 120), (121, 122, 123), (121, 123, 124), (125, 124, 123), (125, 126, 124), (123, 127, 128), (129, 124, 130), (131, 132, 133), (131, 133, 134), (134, 133, 135), (134, 135, 136), (136, 137, 134), (133, 138, 135), (139, 140, 141), (139, 141, 142), (139, 142, 143), (139, 143, 144), (145, 146, 139), (142, 147, 148), (149, 150, 151), (151, 152, 149), (152, 153, 149), (151, 150, 154), (151, 154, 155), (150, 149, 156), (150, 156, 157), (158, 153, 152), (158, 159, 153), (160, 149, 153), (160, 161, 149), (162, 163, 164), (164, 165, 162), (165, 166, 162), (164, 163, 167), (164, 167, 168), (163, 162, 169), (163, 169, 170), (171, 166, 165), (171, 172, 166), (173, 162, 166), (173, 174, 162), (175, 176, 177), (175, 177, 178), (179, 178, 177), (179, 180, 178), (179, 177, 181), (182, 178, 180), (183, 184, 185), (183, 185, 186), (187, 186, 185), (187, 188, 186), (187, 189, 188), (187, 190, 189), (191, 187, 185), (188, 192, 186), (193, 194, 195), (193, 195, 196), (196, 195, 197), (196, 197, 198), (198, 199, 196), (195, 200, 197), (201, 202, 203), (203, 204, 201), (204, 205, 201), (201, 205, 206), (201, 206, 207), (205, 204, 208), (205, 208, 209), (210, 203, 202), (210, 211, 203), (212, 204, 203), (212, 213, 204)])
me_airframe_3.polygons.foreach_set('use_smooth', [True] * 140)
_k = set([(0, 1), (0, 3), (1, 2), (2, 3), (4, 5), (4, 7), (5, 6), (6, 7), (8, 9), (8, 11), (9, 10), (10, 11), (12, 13), (12, 15), (13, 14), (14, 15), (16, 17), (16, 19), (17, 18), (18, 19), (20, 21), (20, 23), (21, 22), (22, 23), (24, 25), (24, 27), (25, 26), (26, 27), (28, 29), (28, 31), (29, 30), (30, 31), (32, 33), (32, 35), (33, 34), (34, 35), (36, 37), (36, 39), (37, 38), (38, 39), (40, 41), (40, 43), (41, 42), (42, 43), (44, 45), (44, 51), (45, 48), (46, 47), (46, 49), (47, 50), (48, 49), (50, 51), (52, 53), (52, 55), (53, 54), (54, 55), (56, 57), (56, 63), (57, 60), (58, 59), (58, 61), (59, 62), (60, 61), (62, 63), (64, 65), (64, 67), (65, 66), (66, 67), (68, 69), (68, 71), (69, 70), (70, 71), (72, 73), (72, 75), (73, 74), (74, 75), (76, 77), (76, 79), (77, 78), (78, 79), (80, 81), (80, 83), (81, 82), (82, 83), (84, 85), (84, 87), (85, 86), (86, 87), (88, 89), (88, 91), (89, 90), (90, 91), (92, 93), (92, 95), (93, 94), (94, 95), (96, 97), (96, 99), (97, 98), (98, 99), (100, 101), (100, 103), (101, 102), (102, 103), (104, 105), (104, 110), (105, 113), (106, 114), (106, 115), (107, 111), (107, 116), (108, 109), (108, 112), (109, 110), (111, 112), (113, 114), (115, 116), (117, 118), (117, 120), (118, 119), (119, 120), (121, 122), (121, 124), (122, 123), (123, 125), (123, 127), (123, 128), (124, 126), (124, 129), (124, 130), (125, 126), (127, 128), (129, 130), (131, 132), (131, 134), (132, 133), (133, 138), (134, 137), (135, 136), (135, 138), (136, 137), (139, 140), (139, 144), (139, 145), (139, 146), (140, 141), (141, 142), (142, 143), (142, 147), (142, 148), (143, 144), (145, 146), (147, 148), (149, 156), (149, 161), (150, 154), (150, 157), (151, 152), (151, 155), (152, 158), (153, 159), (153, 160), (154, 155), (156, 157), (158, 159), (160, 161), (162, 169), (162, 174), (163, 167), (163, 170), (164, 165), (164, 168), (165, 171), (166, 172), (166, 173), (167, 168), (169, 170), (171, 172), (173, 174), (175, 176), (175, 178), (176, 177), (177, 181), (178, 182), (179, 180), (179, 181), (180, 182), (183, 184), (183, 186), (184, 185), (185, 191), (186, 192), (187, 190), (187, 191), (188, 189), (188, 192), (189, 190), (193, 194), (193, 196), (194, 195), (195, 200), (196, 199), (197, 198), (197, 200), (198, 199), (201, 202), (201, 207), (202, 210), (203, 211), (203, 212), (204, 208), (204, 213), (205, 206), (205, 209), (206, 207), (208, 209), (210, 211), (212, 213)])
me_airframe_3.attributes.new('sharp_edge', 'BOOLEAN', 'EDGE').data.foreach_set('value', [ (min(e.vertices), max(e.vertices)) in _k for e in me_airframe_3.edges])
_uv = me_airframe_3.uv_layers.new(name='UVMap')
_uv.uv.foreach_set('vector', [0.1015, 0.007466, 0.1015, 0.4799, 0.007914, 0.4799, 0.1015, 0.007466, 0.007914, 0.4799, 0.007914, 0.007466, 0.1015, 0.007466, 0.1015, 0.4799, 0.007914, 0.4799, 0.1015, 0.007466, 0.007914, 0.4799, 0.007914, 0.007466, 0.007914, 0.4799, 0.007914, 0.007466, 0.1015, 0.007466, 0.007914, 0.4799, 0.1015, 0.007466, 0.1015, 0.4799, 0.007914, 0.4799, 0.007914, 0.007466, 0.1015, 0.007466, 0.007914, 0.4799, 0.1015, 0.007466, 0.1015, 0.4799, 0.2296, 0.2836, 0.1811, 0.2836, 0.1811, 0.2086, 0.2296, 0.2836, 0.1811, 0.2086, 0.2296, 0.2086, 0.4805, 0.007592, 0.4805, 0.4801, 0.008062, 0.4801, 0.4805, 0.007592, 0.008062, 0.4801, 0.008062, 0.007592, 0.1299, 0.2925, 0.1299, 0.2004, 0.1432, 0.2222, 0.1299, 0.2925, 0.1432, 0.2222, 0.1432, 0.2708, 0.2514, 0.2, 0.2514, 0.2922, 0.2296, 0.2836, 0.2514, 0.2, 0.2296, 0.2836, 0.2296, 0.2086, 0.1446, 0.2708, 0.1446, 0.2222, 0.1579, 0.2004, 0.1446, 0.2708, 0.1579, 0.2004, 0.1579, 0.2925, 0.1811, 0.2086, 0.1811, 0.2836, 0.1592, 0.2922, 0.1811, 0.2086, 0.1592, 0.2922, 0.1592, 0.2, 0.09711, 0.6662, 0.07536, 0.6478, 0.07533, 0.5576, 0.09711, 0.6662, 0.07533, 0.5576, 0.09713, 0.5766, 0.1305, 0.6662, 0.1224, 0.6662, 0.1224, 0.5759, 0.1305, 0.6662, 0.1224, 0.5759, 0.1305, 0.5759, 0.1224, 0.5759, 0.1224, 0.6662, 0.1201, 0.6647, 0.1224, 0.5759, 0.1201, 0.6647, 0.1201, 0.5744, 0.1329, 0.5744, 0.1305, 0.6662, 0.1305, 0.5759, 0.1329, 0.5744, 0.1329, 0.6647, 0.1305, 0.6662, 0.1195, 0.6478, 0.09773, 0.6662, 0.09771, 0.5766, 0.1195, 0.6478, 0.09771, 0.5766, 0.1195, 0.5576, 0.1356, 0.5751, 0.1437, 0.5751, 0.1437, 0.6647, 0.1356, 0.5751, 0.1437, 0.6647, 0.1356, 0.6647, 0.146, 0.5766, 0.1437, 0.6647, 0.1437, 0.5751, 0.146, 0.5766, 0.146, 0.6662, 0.1437, 0.6647, 0.1356, 0.5751, 0.1356, 0.6647, 0.1333, 0.6662, 0.1356, 0.5751, 0.1333, 0.6662, 0.1333, 0.5766, 0.007914, 0.4799, 0.007914, 0.007466, 0.1015, 0.007466, 0.007914, 0.4799, 0.1015, 0.007466, 0.1015, 0.4799, 0.1015, 0.007466, 0.1015, 0.4799, 0.007914, 0.4799, 0.1015, 0.007466, 0.007914, 0.4799, 0.007914, 0.007466, 0.007914, 0.4799, 0.007914, 0.007466, 0.1015, 0.007466, 0.007914, 0.4799, 0.1015, 0.007466, 0.1015, 0.4799, 0.007914, 0.4799, 0.007914, 0.007466, 0.1015, 0.007466, 0.007914, 0.4799, 0.1015, 0.007466, 0.1015, 0.4799, 0.3224, 0.2836, 0.2739, 0.2836, 0.2739, 0.2086, 0.3224, 0.2836, 0.2739, 0.2086, 0.3224, 0.2086, 0.4805, 0.007592, 0.4805, 0.4801, 0.008062, 0.4801, 0.4805, 0.007592, 0.008062, 0.4801, 0.008062, 0.007592, 0.3586, 0.2, 0.3586, 0.2921, 0.3453, 0.2703, 0.3586, 0.2, 0.3453, 0.2703, 0.3453, 0.2217, 0.3442, 0.2922, 0.3224, 0.2836, 0.3224, 0.2086, 0.3442, 0.2922, 0.3224, 0.2086, 0.3442, 0.2, 0.1569, 0.1497, 0.1569, 0.1983, 0.1436, 0.2201, 0.1569, 0.1497, 0.1436, 0.2201, 0.1436, 0.128, 0.252, 0.2, 0.2739, 0.2086, 0.2739, 0.2836, 0.252, 0.2, 0.2739, 0.2836, 0.252, 0.2922, 0.03083, 0.915, 0.07227, 0.915, 0.07227, 0.9553, 0.07227, 0.9553, 0.06333, 0.9626, 0.03083, 0.915, 0.06333, 0.9626, 0.03083, 0.934, 0.03083, 0.915, 0.03083, 0.915, 0.03083, 0.934, 0.02879, 0.9329, 0.03083, 0.915, 0.02879, 0.9329, 0.02879, 0.915, 0.03083, 0.934, 0.06333, 0.9626, 0.06175, 0.964, 0.03083, 0.934, 0.06175, 0.964, 0.03032, 0.9363, 0.07431, 0.915, 0.07227, 0.9553, 0.07227, 0.915, 0.07431, 0.915, 0.07431, 0.9542, 0.07227, 0.9553, 0.07273, 0.9575, 0.06333, 0.9626, 0.07227, 0.9553, 0.07273, 0.9575, 0.06486, 0.964, 0.06333, 0.9626, 0.1232, 0.871, 0.1421, 0.871, 0.1421, 0.9025, 0.1232, 0.871, 0.1421, 0.9025, 0.1232, 0.9025, 0.1534, 0.8709, 0.1534, 0.8521, 0.1713, 0.8521, 0.1534, 0.8709, 0.1713, 0.8521, 0.1713, 0.8709, 0.1747, 0.8521, 0.1713, 0.8709, 0.1713, 0.8521, 0.1747, 0.8521, 0.1747, 0.8709, 0.1713, 0.8709, 0.1713, 0.8521, 0.1724, 0.85, 0.1747, 0.8521, 0.1724, 0.873, 0.1713, 0.8709, 0.1747, 0.8709, 0.1714, 0.9579, 0.1526, 0.9579, 0.1526, 0.9187, 0.1714, 0.9579, 0.1526, 0.9187, 0.1714, 0.9187, 0.1714, 0.9187, 0.1526, 0.9187, 0.1526, 0.9153, 0.1714, 0.9187, 0.1526, 0.9153, 0.1714, 0.9153, 0.1714, 0.9153, 0.1735, 0.9176, 0.1714, 0.9187, 0.1526, 0.9187, 0.1506, 0.9176, 0.1526, 0.9153, 0.1421, 0.9056, 0.1421, 0.9134, 0.1232, 0.9134, 0.1421, 0.9056, 0.1232, 0.9134, 0.1232, 0.9056, 0.1421, 0.9056, 0.1232, 0.9056, 0.1232, 0.9025, 0.1421, 0.9056, 0.1232, 0.9025, 0.1421, 0.9025, 0.1421, 0.9025, 0.1441, 0.904, 0.1421, 0.9056, 0.1232, 0.9056, 0.1212, 0.904, 0.1232, 0.9025, 0.115, 0.9623, 0.1061, 0.9549, 0.1061, 0.9146, 0.1061, 0.9146, 0.1475, 0.9146, 0.115, 0.9623, 0.1475, 0.9146, 0.1475, 0.9337, 0.115, 0.9623, 0.1061, 0.9146, 0.1061, 0.9549, 0.104, 0.9538, 0.1061, 0.9146, 0.104, 0.9538, 0.104, 0.9146, 0.1061, 0.9549, 0.115, 0.9623, 0.1135, 0.9637, 0.1061, 0.9549, 0.1135, 0.9637, 0.1056, 0.9572, 0.1495, 0.9146, 0.1475, 0.9337, 0.1475, 0.9146, 0.1495, 0.9146, 0.1495, 0.9326, 0.1475, 0.9337, 0.148, 0.936, 0.115, 0.9623, 0.1475, 0.9337, 0.148, 0.936, 0.1166, 0.9636, 0.115, 0.9623, 0.03487, 0.8662, 0.06737, 0.8948, 0.06737, 0.9139, 0.06737, 0.9139, 0.02593, 0.9139, 0.03487, 0.8662, 0.02593, 0.9139, 0.02593, 0.8736, 0.03487, 0.8662, 0.06737, 0.9139, 0.06737, 0.8948, 0.06941, 0.8959, 0.06737, 0.9139, 0.06941, 0.8959, 0.06941, 0.9139, 0.06737, 0.8948, 0.03487, 0.8662, 0.03644, 0.8649, 0.06737, 0.8948, 0.03644, 0.8649, 0.06788, 0.8925, 0.02389, 0.9139, 0.02593, 0.8736, 0.02593, 0.9139, 0.02389, 0.9139, 0.02389, 0.8747, 0.02593, 0.8736, 0.02547, 0.8713, 0.03487, 0.8662, 0.02593, 0.8736, 0.02547, 0.8713, 0.03333, 0.8648, 0.03487, 0.8662, 0.125, 0.8698, 0.125, 0.851, 0.143, 0.851, 0.125, 0.8698, 0.143, 0.851, 0.143, 0.8698, 0.1464, 0.851, 0.143, 0.8698, 0.143, 0.851, 0.1464, 0.851, 0.1464, 0.8698, 0.143, 0.8698, 0.1464, 0.851, 0.143, 0.851, 0.1441, 0.849, 0.1441, 0.8719, 0.143, 0.8698, 0.1464, 0.8698, 0.08117, 0.8864, 0.06232, 0.8864, 0.06232, 0.855, 0.08117, 0.8864, 0.06232, 0.855, 0.08117, 0.855, 0.06232, 0.8519, 0.08117, 0.855, 0.06232, 0.855, 0.06232, 0.8519, 0.08117, 0.8519, 0.08117, 0.855, 0.06232, 0.8519, 0.08117, 0.844, 0.08117, 0.8519, 0.06232, 0.8519, 0.06232, 0.844, 0.08117, 0.844, 0.06028, 0.8534, 0.06232, 0.8519, 0.06232, 0.855, 0.08117, 0.8519, 0.08321, 0.8534, 0.08117, 0.855, 0.1516, 0.8718, 0.1704, 0.8718, 0.1704, 0.911, 0.1516, 0.8718, 0.1704, 0.911, 0.1516, 0.911, 0.1516, 0.911, 0.1704, 0.911, 0.1704, 0.9143, 0.1516, 0.911, 0.1704, 0.9143, 0.1516, 0.9143, 0.1516, 0.9143, 0.1495, 0.9121, 0.1516, 0.911, 0.1704, 0.911, 0.1724, 0.9121, 0.1704, 0.9143, 0.1185, 0.9135, 0.07702, 0.9135, 0.07702, 0.8945, 0.07702, 0.8945, 0.1095, 0.8659, 0.1185, 0.9135, 0.1095, 0.8659, 0.1185, 0.8732, 0.1185, 0.9135, 0.1185, 0.9135, 0.1185, 0.8732, 0.1205, 0.8743, 0.1185, 0.9135, 0.1205, 0.8743, 0.1205, 0.9135, 0.1185, 0.8732, 0.1095, 0.8659, 0.1111, 0.8645, 0.1185, 0.8732, 0.1111, 0.8645, 0.1189, 0.871, 0.07498, 0.9135, 0.07702, 0.8945, 0.07702, 0.9135, 0.07498, 0.9135, 0.07498, 0.8956, 0.07702, 0.8945, 0.07651, 0.8922, 0.1095, 0.8659, 0.07702, 0.8945, 0.07651, 0.8922, 0.1079, 0.8645, 0.1095, 0.8659])
me_airframe_3.materials.append(mat_airframe_3)
me_airframe_3.use_remesh_preserve_volume = False
me_airframe_3.use_remesh_preserve_attributes = False
me_airframe_3.use_mirror_vertex_groups = False
me_airframe_3.update()
me_airframe_3.normals_split_custom_set([tuple(v) for v in zip(*[iter([1.0, 0.0, 0.0, 1.0, 0.0, 0.0, 1.0, 0.0, 0.0, 1.0, 0.0, 0.0, 1.0, 0.0, 0.0, 1.0, 0.0, 0.0, 0.0, 1.0, 0.0, 0.0, 1.0, 0.0, 0.0, 1.0, 0.0, 0.0, 1.0, 0.0, 0.0, 1.0, 0.0, 0.0, 1.0, 0.0, -1.0, 0.0, 0.0, -1.0, 0.0, 0.0, -1.0, 0.0, 0.0, -1.0, 0.0, 0.0, -1.0, 0.0, 0.0, -1.0, 0.0, 0.0, 0.0, -1.0, 0.0, 0.0, -1.0, 0.0, 0.0, -1.0, 0.0, 0.0, -1.0, 0.0, 0.0, -1.0, 0.0, 0.0, -1.0, 0.0, 0.0, 0.0, 1.0, 0.0, 0.0, 1.0, 0.0, 0.0, 1.0, 0.0, 0.0, 1.0, 0.0, 0.0, 1.0, 0.0, 0.0, 1.0, 0.0, 0.0, -1.0, 0.0, 0.0, -1.0, 0.0, 0.0, -1.0, 0.0, 0.0, -1.0, 0.0, 0.0, -1.0, 0.0, 0.0, -1.0, 0.0, -0.8404, 0.5419, 0.0, -0.8404, 0.5419, 0.0, -0.8404, 0.5419, 0.0, -0.8404, 0.5419, 0.0, -0.8404, 0.5419, 0.0, -0.8404, 0.5419, -0.5223, 0.0, 0.8528, -0.5223, 0.0, 0.8528, -0.5223, 0.0, 0.8528, -0.5223, 0.0, 0.8528, -0.5223, 0.0, 0.8528, -0.5223, 0.0, 0.8528, 0.0, 0.8404, 0.5419, 0.0, 0.8404, 0.5419, 0.0, 0.8404, 0.5419, 0.0, 0.8404, 0.5419, 0.0, 0.8404, 0.5419, 0.0, 0.8404, 0.5419, 0.52, 0.0, 0.8541, 0.52, 0.0, 0.8541, 0.52, 0.0, 0.8541, 0.52, 0.0, 0.8541, 0.52, 0.0, 0.8541, 0.52, 0.0, 0.8541, 1.0, -3.275e-08, 0.0, 1.0, -4.581e-08, 0.0, 1.0, -1.76e-09, 0.0, 1.0, -3.275e-08, 0.0, 1.0, -1.76e-09, 0.0, 1.0, 1.15e-08, 0.0, 7.749e-06, 1.0, -8.494e-05, -1.999e-05, 1.0, 3.8e-07, 1.246e-05, 1.0, -0.000123, 7.749e-06, 1.0, -8.494e-05, 1.246e-05, 1.0, -0.000123, -1.604e-05, 1.0, 2.876e-06, 1.246e-05, 1.0, -0.000123, -1.999e-05, 1.0, 3.8e-07, 1.0, -2.018e-05, 3.138e-05, 1.246e-05, 1.0, -0.000123, 1.0, -2.018e-05, 3.138e-05, 1.0, -1.062e-05, 2.62e-05, -1.0, -9.447e-06, -9.968e-06, 7.749e-06, 1.0, -8.494e-05, -1.604e-05, 1.0, 2.876e-06, -1.0, -9.447e-06, -9.968e-06, -1.0, -6.653e-06, 4.169e-05, 7.749e-06, 1.0, -8.494e-05, -1.0, -3.859e-08, 0.0, -1.0, -4.61e-08, 0.0, -1.0, 3.979e-09, 0.0, -1.0, -3.859e-08, 0.0, -1.0, 3.979e-09, 0.0, -1.0, 1.143e-08, 0.0, 1.6e-05, -1.0, -8.57e-05, -9.943e-06, -1.0, -1.021e-06, 2.071e-05, -1.0, -0.0001243, 1.6e-05, -1.0, -8.57e-05, 2.071e-05, -1.0, -0.0001243, -9.73e-06, -1.0, -2.041e-06, 1.0, 8.792e-06, -2.443e-05, 2.071e-05, -1.0, -0.0001243, -9.943e-06, -1.0, -1.021e-06, 1.0, 8.792e-06, -2.443e-05, 1.0, 2.144e-05, 1.183e-05, 2.071e-05, -1.0, -0.0001243, 1.6e-05, -1.0, -8.57e-05, -9.73e-06, -1.0, -2.041e-06, -1.0, -2.381e-05, 2.428e-05, 1.6e-05, -1.0, -8.57e-05, -1.0, -2.381e-05, 2.428e-05, -1.0, 2.097e-05, -6.419e-05, -1.0, 0.0, 0.0, -1.0, 0.0, 0.0, -1.0, 0.0, 0.0, -1.0, 0.0, 0.0, -1.0, 0.0, 0.0, -1.0, 0.0, 0.0, 0.0, 1.0, 0.0, 0.0, 1.0, 0.0, 0.0, 1.0, 0.0, 0.0, 1.0, 0.0, 0.0, 1.0, 0.0, 0.0, 1.0, 0.0, 1.0, 0.0, 0.0, 1.0, 0.0, 0.0, 1.0, 0.0, 0.0, 1.0, 0.0, 0.0, 1.0, 0.0, 0.0, 1.0, 0.0, 0.0, 0.0, -1.0, 0.0, 0.0, -1.0, 0.0, 0.0, -1.0, 0.0, 0.0, -1.0, 0.0, 0.0, -1.0, 0.0, 0.0, -1.0, 0.0, 0.0, 0.0, -1.0, 0.0, 0.0, -1.0, 0.0, 0.0, -1.0, 0.0, 0.0, -1.0, 0.0, 0.0, -1.0, 0.0, 0.0, -1.0, 0.0, 0.0, 1.0, 0.0, 0.0, 1.0, 0.0, 0.0, 1.0, 0.0, 0.0, 1.0, 0.0, 0.0, 1.0, 0.0, 0.0, 1.0, 0.0, -0.8404, -0.5419, 0.0, -0.8404, -0.5419, 0.0, -0.8404, -0.5419, 0.0, -0.8404, -0.5419, 0.0, -0.8404, -0.5419, 0.0, -0.8404, -0.5419, 0.5223, 0.0, -0.8528, 0.5223, 0.0, -0.8528, 0.5223, 0.0, -0.8528, 0.5223, 0.0, -0.8528, 0.5223, 0.0, -0.8528, 0.5223, 0.0, -0.8528, 0.0, 0.8404, -0.5419, 0.0, 0.8404, -0.5419, 0.0, 0.8404, -0.5419, 0.0, 0.8404, -0.5419, 0.0, 0.8404, -0.5419, 0.0, 0.8404, -0.5419, -0.52, 0.0, -0.8541, -0.52, 0.0, -0.8541, -0.52, 0.0, -0.8541, -0.52, 0.0, -0.8541, -0.52, 0.0, -0.8541, -0.52, 0.0, -0.8541, 1.0, -1.609e-06, 0.0, 1.0, -2.137e-05, 3.345e-08, 1.0, 4.037e-05, -1.971e-05, 1.0, 4.037e-05, -1.971e-05, 1.0, 3.493e-05, 2.992e-05, 1.0, -1.609e-06, 0.0, 1.0, 3.493e-05, 2.992e-05, 1.0, 1.202e-05, -2.478e-05, 1.0, -1.609e-06, 0.0, 1.0, -1.609e-06, 0.0, 1.0, 1.202e-05, -2.478e-05, 2.396e-05, 1.0, 9.157e-06, 1.0, -1.609e-06, 0.0, 2.396e-05, 1.0, 9.157e-06, -2.298e-05, 1.0, -3.378e-05, 1.0, 1.202e-05, -2.478e-05, 1.0, 3.493e-05, 2.992e-05, 0.7071, 0.4671, -0.5308, 1.0, 1.202e-05, -2.478e-05, 0.7071, 0.4671, -0.5308, 0.7055, 0.4727, -0.5281, -2.337e-05, -1.0, -3.394e-05, 1.0, 4.037e-05, -1.971e-05, 1.0, -2.137e-05, 3.345e-08, -2.337e-05, -1.0, -3.394e-05, -2.191e-05, -1.0, -9.686e-06, 1.0, 4.037e-05, -1.971e-05, 2.253e-05, -0.6368, -0.771, 1.0, 3.493e-05, 2.992e-05, 1.0, 4.037e-05, -1.971e-05, 2.253e-05, -0.6368, -0.771, -1.849e-05, -0.6369, -0.771, 1.0, 3.493e-05, 2.992e-05, 1.624e-06, 0.6856, -0.7279, -1.616e-06, 0.6856, -0.7279, 0.0, 0.6606, -0.7507, 1.624e-06, 0.6856, -0.7279, 0.0, 0.6606, -0.7507, 0.0, 0.6606, -0.7507, 0.0, 1.0, 0.0, 0.0, 1.0, 0.0, 8.076e-05, 1.0, 1.439e-05, 0.0, 1.0, 0.0, 8.076e-05, 1.0, 1.439e-05, 0.0, 1.0, 1.043e-06, -1.828e-05, 0.6857, -0.7279, 0.0, 1.0, 1.043e-06, 8.076e-05, 1.0, 1.439e-05, -1.828e-05, 0.6857, -0.7279, 1.819e-05, 0.6857, -0.7279, 0.0, 1.0, 1.043e-06, -4.551e-06, 1.0, 3.286e-05, 1.0, -4.226e-05, -3.532e-05, 0.7055, 0.4727, -0.5281, -1.0, -5.247e-05, -5.788e-05, 1.15e-05, 1.0, 2.129e-05, -0.7055, 0.4727, -0.5281, 0.0, -1.0, 0.0, 0.0, -1.0, 0.0, 1.222e-06, -1.0, -3.169e-05, 0.0, -1.0, 0.0, 1.222e-06, -1.0, -3.169e-05, -2.384e-05, -1.0, 1.559e-05, -2.384e-05, -1.0, 1.559e-05, 1.222e-06, -1.0, -3.169e-05, -1.27e-06, -0.6368, -0.771, -2.384e-05, -1.0, 1.559e-05, -1.27e-06, -0.6368, -0.771, -7.197e-06, -0.6368, -0.771, -7.197e-06, -0.6368, -0.771, 1.0, -3.728e-05, 3.776e-05, -2.384e-05, -1.0, 1.559e-05, 1.222e-06, -1.0, -3.169e-05, -1.0, -4.938e-05, 6.068e-05, -1.27e-06, -0.6368, -0.771, 0.0, -0.6368, -0.771, 0.0, -0.6368, -0.771, 0.0, -0.6368, -0.771, 0.0, -0.6368, -0.771, 0.0, -0.6368, -0.771, -3.022e-08, -0.6368, -0.771, 0.0, -0.6368, -0.771, -3.022e-08, -0.6368, -0.771, 0.0, 0.01563, -0.9999, 0.0, -0.6368, -0.771, 0.0, 0.01563, -0.9999, 0.0, 0.01563, -0.9999, 0.5539, 0.01301, -0.8325, 1.0, -4.849e-05, 1.869e-05, 5.35e-05, -0.6369, -0.771, -5.093e-05, -0.6369, -0.771, -1.0, -8.091e-05, 1.813e-05, -0.5539, 0.01301, -0.8325, -1.0, 2.995e-05, -7.749e-06, -1.0, 1.394e-05, -1.416e-05, -1.0, -3.189e-06, 0.0, -1.0, -3.189e-06, 0.0, -1.0, 1.508e-05, 3.345e-08, -1.0, 2.995e-05, -7.749e-06, -1.0, 1.508e-05, 3.345e-08, -1.0, -1.127e-05, -3.279e-05, -1.0, 2.995e-05, -7.749e-06, -1.0, -3.189e-06, 0.0, -1.0, 1.394e-05, -1.416e-05, 2.313e-05, -1.0, 2.172e-05, -1.0, -3.189e-06, 0.0, 2.313e-05, -1.0, 2.172e-05, 2.214e-05, -1.0, -3.378e-05, -1.0, 1.394e-05, -1.416e-05, -1.0, 2.995e-05, -7.749e-06, 2.337e-05, -0.6369, -0.771, -1.0, 1.394e-05, -1.416e-05, 2.337e-05, -0.6369, -0.771, 2.13e-05, -0.6368, -0.771, -2.393e-05, 1.0, -3.394e-05, -1.0, -1.127e-05, -3.279e-05, -1.0, 1.508e-05, 3.345e-08, -2.393e-05, 1.0, -3.394e-05, 2.291e-05, 1.0, -2.268e-05, -1.0, -1.127e-05, -3.279e-05, -0.7055, 0.4727, -0.5281, -1.0, 2.995e-05, -7.749e-06, -1.0, -1.127e-05, -3.279e-05, -0.7055, 0.4727, -0.5281, -0.7071, 0.4671, -0.5308, -1.0, 2.995e-05, -7.749e-06, 1.0, 2.286e-05, -2.933e-05, 1.0, -3.234e-05, -2.375e-05, 1.0, 1.779e-05, 0.0, 1.0, 1.779e-05, 0.0, 1.0, -2.128e-05, -3.346e-08, 1.0, 2.286e-05, -2.933e-05, 1.0, -2.128e-05, -3.346e-08, 1.0, -7.987e-06, -2.347e-05, 1.0, 2.286e-05, -2.933e-05, 1.0, 1.779e-05, 0.0, 1.0, -3.234e-05, -2.375e-05, -2.357e-05, -1.0, -9.747e-06, 1.0, 1.779e-05, 0.0, -2.357e-05, -1.0, -9.747e-06, -2.274e-05, -1.0, 3.378e-05, 1.0, -3.234e-05, -2.375e-05, 1.0, 2.286e-05, -2.933e-05, -2.342e-05, -0.6606, 0.7507, 1.0, -3.234e-05, -2.375e-05, -2.342e-05, -0.6606, 0.7507, -2.33e-05, -0.6606, 0.7507, -2.277e-05, 1.0, 3.394e-05, 1.0, -7.987e-06, -2.347e-05, 1.0, -2.128e-05, -3.346e-08, -2.277e-05, 1.0, 3.394e-05, -2.198e-05, 1.0, 9.224e-06, 1.0, -7.987e-06, -2.347e-05, 2.363e-05, 0.6368, 0.771, 1.0, 2.286e-05, -2.933e-05, 1.0, -7.987e-06, -2.347e-05, 2.363e-05, 0.6368, 0.771, -2.19e-05, 0.6369, 0.771, 1.0, 2.286e-05, -2.933e-05, 0.0, -1.0, 0.0, 0.0, -1.0, 0.0, -2.586e-05, -1.0, -2.104e-05, 0.0, -1.0, 0.0, -2.586e-05, -1.0, -2.104e-05, 1.878e-05, -1.0, -1.135e-05, -3.171e-06, -0.6606, 0.7507, 1.878e-05, -1.0, -1.135e-05, -2.586e-05, -1.0, -2.104e-05, -3.171e-06, -0.6606, 0.7507, 2.255e-05, -0.6606, 0.7507, 1.878e-05, -1.0, -1.135e-05, -3.171e-06, -0.6606, 0.7507, -2.586e-05, -1.0, -2.104e-05, 1.0, -1.15e-05, -7.722e-05, -1.0, -9.872e-07, -5.457e-05, 1.878e-05, -1.0, -1.135e-05, 2.255e-05, -0.6606, 0.7507, 0.0, -0.6606, 0.7507, 0.0, -0.6606, 0.7507, -3.114e-05, -0.6606, 0.7507, 0.0, -0.6606, 0.7507, -3.114e-05, -0.6606, 0.7507, 8.687e-06, -0.6606, 0.7507, -1.507e-05, 0.6368, 0.771, 8.687e-06, -0.6606, 0.7507, -3.114e-05, -0.6606, 0.7507, -1.507e-05, 0.6368, 0.771, 4.087e-05, 0.6368, 0.771, 8.687e-06, -0.6606, 0.7507, -1.507e-05, 0.6368, 0.771, 0.0, 0.6368, 0.771, 4.087e-05, 0.6368, 0.771, -1.507e-05, 0.6368, 0.771, 0.0, 0.6368, 0.771, 0.0, 0.6368, 0.771, 1.0, 4.891e-05, 2.15e-05, -1.507e-05, 0.6368, 0.771, -3.114e-05, -0.6606, 0.7507, 4.087e-05, 0.6368, 0.771, -1.0, -4.956e-05, 1.998e-05, 8.687e-06, -0.6606, 0.7507, 0.0, 1.0, 0.0, 0.0, 1.0, 0.0, 1.386e-06, 1.0, 3.128e-05, 0.0, 1.0, 0.0, 1.386e-06, 1.0, 3.128e-05, -2.424e-05, 1.0, -1.626e-05, -2.424e-05, 1.0, -1.626e-05, 1.386e-06, 1.0, 3.128e-05, -9.09e-07, 0.6368, 0.771, -2.424e-05, 1.0, -1.626e-05, -9.09e-07, 0.6368, 0.771, -7.465e-06, 0.6368, 0.771, -7.465e-06, 0.6368, 0.771, 1.0, 3.878e-05, -3.636e-05, -2.424e-05, 1.0, -1.626e-05, 1.386e-06, 1.0, 3.128e-05, -1.0, 5.037e-05, -5.957e-05, -9.09e-07, 0.6368, 0.771, -1.0, 1.699e-06, 0.0, -1.0, -2.155e-05, -3.345e-08, -1.0, 1.727e-05, -2.767e-05, -1.0, 1.727e-05, -2.767e-05, -1.0, 2.749e-05, 2.067e-05, -1.0, 1.699e-06, 0.0, -1.0, 2.749e-05, 2.067e-05, -1.0, 8.71e-06, -3.353e-05, -1.0, 1.699e-06, 0.0, -1.0, 1.699e-06, 0.0, -1.0, 8.71e-06, -3.353e-05, 2.271e-05, 1.0, -2.214e-05, -1.0, 1.699e-06, 0.0, 2.271e-05, 1.0, -2.214e-05, 2.226e-05, 1.0, 0.0002373, -1.0, 8.71e-06, -3.353e-05, -1.0, 2.749e-05, 2.067e-05, 2.31e-05, 0.6369, 0.771, -1.0, 8.71e-06, -3.353e-05, 2.31e-05, 0.6369, 0.771, 2.337e-05, 0.6368, 0.771, 2.372e-05, -1.0, 3.394e-05, -1.0, 1.727e-05, -2.767e-05, -1.0, -2.155e-05, -3.345e-08, 2.372e-05, -1.0, 3.394e-05, 2.261e-05, -1.0, 2.182e-05, -1.0, 1.727e-05, -2.767e-05, 2.289e-05, -0.6606, 0.7507, -1.0, 2.749e-05, 2.067e-05, -1.0, 1.727e-05, -2.767e-05, 2.289e-05, -0.6606, 0.7507, -2.336e-05, -0.6607, 0.7507, -1.0, 2.749e-05, 2.067e-05])] * 3)])

# ---- objects
ob_airframe_3_001 = bpy.data.objects.new('Airframe_3.001', me_airframe_3_001)
ob_airframe_3 = bpy.data.objects.new('Airframe_3', me_airframe_3)
ob_lamp = bpy.data.objects.new('Lamp', light_lamp)

# ---- transforms, parenting, visibility, modifiers, constraints
ob_airframe_3_001.location = (0.0, 0.0, 0.0)
ob_airframe_3_001.rotation_euler = (1.571, -0.0, 0.0)
ob_airframe_3_001.lineart.crease_threshold = 0.0
ob_airframe_3.location = (0.0, 0.0, 0.0)
ob_airframe_3.rotation_euler = (1.571, -0.0, 0.0)
ob_airframe_3.lineart.crease_threshold = 0.0
ob_lamp.location = (4.076, 1.005, 5.904)
ob_lamp.rotation_euler = (0.6503, 0.05522, 1.866)
ob_lamp.lock_rotations_4d = False
ob_lamp.empty_display_type = 'ARROWS'
ob_lamp.color = (0.0, 0.0, 0.0, 0.0)
ob_lamp.lineart.crease_threshold = 0.0

# ---- collection membership
col_collection_1.objects.link(ob_airframe_3_001)
col_collection_1.objects.link(ob_airframe_3)
col_collection_1.objects.link(ob_lamp)

# ---- scene / render settings (as saved in the file)
scene.frame_start = 1; scene.frame_end = 250; scene.frame_set(1)
scene.render.engine = 'BLENDER_EEVEE_NEXT'
scene.render.resolution_percentage = 50
scene.render.dither_intensity = 0.0
scene.cycles.use_denoising = False
scene.cycles.samples = 128
scene.cycles.sampling_pattern = 'TABULATED_SOBOL'
scene.cycles.use_adaptive_sampling = False
scene.cycles.use_light_tree = False
scene.cycles.blur_glossy = 0.0
scene.cycles.sample_clamp_indirect = 0.0
scene.view_settings.view_transform = 'Standard'
bpy.context.view_layer.update()

# ---- added for rendering (the .blend has no active camera): camera
cam_auto = bpy.data.cameras.new('AutoCamera')
cam_auto.lens = 50.0
cam_auto.sensor_width = 36.0
cam_auto.clip_end = 1000.0
ob_auto_camera = bpy.data.objects.new('AutoCamera', cam_auto)
scene.collection.objects.link(ob_auto_camera)
ob_auto_camera.location = (3.06721, -4.6845, 2.45633)
ob_auto_camera.rotation_euler = (1.09748, -7.21219e-08, 0.694738)
scene.camera = ob_auto_camera
bpy.context.view_layer.update()
